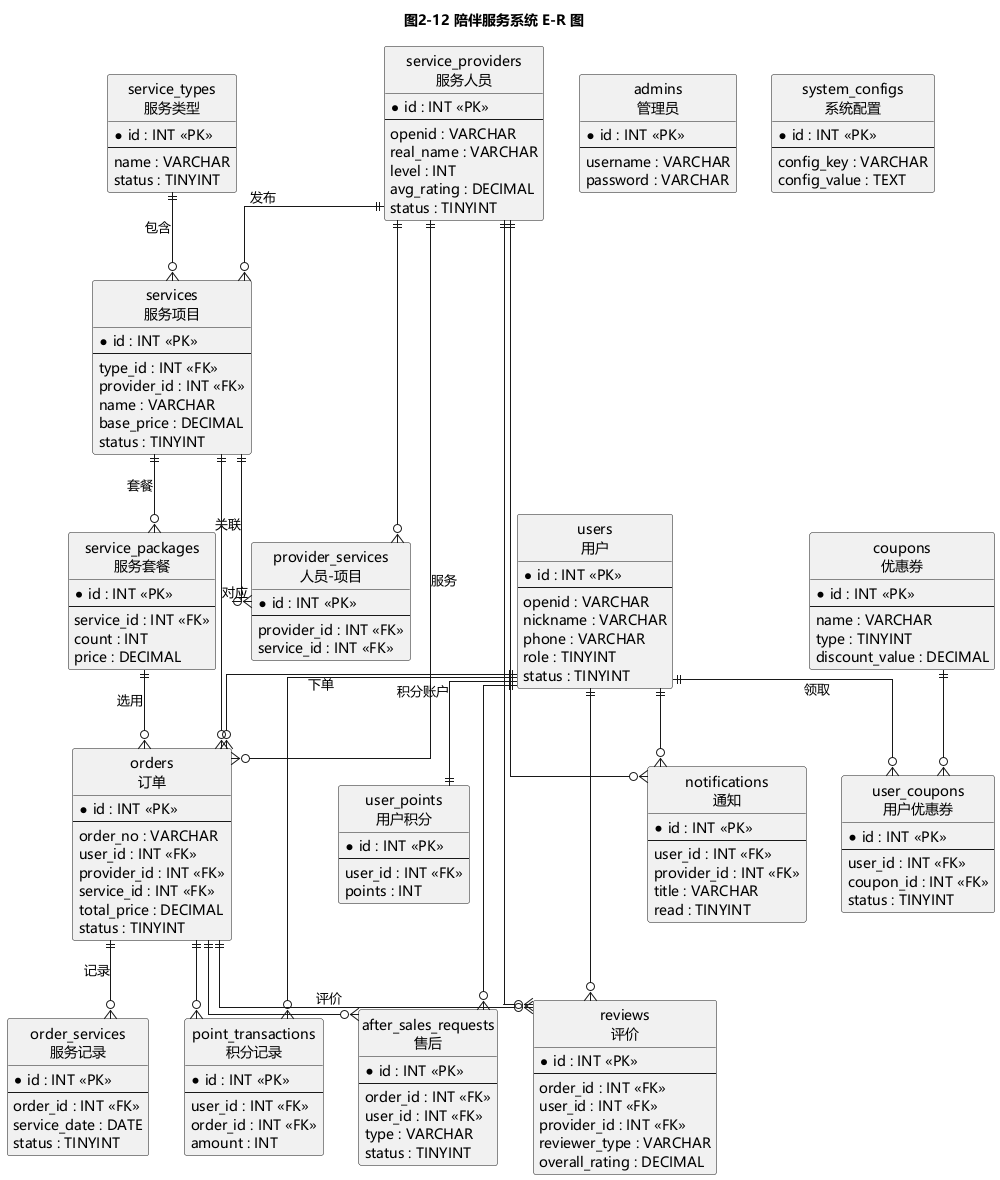

The diagram above was rendered by PlantUML. Its source (embedded in the PNG):
@startuml 13-ER图
skinparam defaultFontName Microsoft YaHei
skinparam backgroundColor white
skinparam shadowing false
skinparam linetype ortho
hide circle
title 图2-12 陪伴服务系统 E-R 图

entity "users\n用户" as users {
  * id : INT <<PK>>
  --
  openid : VARCHAR
  nickname : VARCHAR
  phone : VARCHAR
  role : TINYINT
  status : TINYINT
}

entity "service_providers\n服务人员" as providers {
  * id : INT <<PK>>
  --
  openid : VARCHAR
  real_name : VARCHAR
  level : INT
  avg_rating : DECIMAL
  status : TINYINT
}

entity "service_types\n服务类型" as types {
  * id : INT <<PK>>
  --
  name : VARCHAR
  status : TINYINT
}

entity "services\n服务项目" as services {
  * id : INT <<PK>>
  --
  type_id : INT <<FK>>
  provider_id : INT <<FK>>
  name : VARCHAR
  base_price : DECIMAL
  status : TINYINT
}

entity "service_packages\n服务套餐" as packages {
  * id : INT <<PK>>
  --
  service_id : INT <<FK>>
  count : INT
  price : DECIMAL
}

entity "provider_services\n人员-项目" as ps {
  * id : INT <<PK>>
  --
  provider_id : INT <<FK>>
  service_id : INT <<FK>>
}

entity "orders\n订单" as orders {
  * id : INT <<PK>>
  --
  order_no : VARCHAR
  user_id : INT <<FK>>
  provider_id : INT <<FK>>
  service_id : INT <<FK>>
  total_price : DECIMAL
  status : TINYINT
}

entity "order_services\n服务记录" as os {
  * id : INT <<PK>>
  --
  order_id : INT <<FK>>
  service_date : DATE
  status : TINYINT
}

entity "reviews\n评价" as reviews {
  * id : INT <<PK>>
  --
  order_id : INT <<FK>>
  user_id : INT <<FK>>
  provider_id : INT <<FK>>
  reviewer_type : VARCHAR
  overall_rating : DECIMAL
}

entity "coupons\n优惠券" as coupons {
  * id : INT <<PK>>
  --
  name : VARCHAR
  type : TINYINT
  discount_value : DECIMAL
}

entity "user_coupons\n用户优惠券" as uc {
  * id : INT <<PK>>
  --
  user_id : INT <<FK>>
  coupon_id : INT <<FK>>
  status : TINYINT
}

entity "user_points\n用户积分" as up {
  * id : INT <<PK>>
  --
  user_id : INT <<FK>>
  points : INT
}

entity "point_transactions\n积分记录" as pt {
  * id : INT <<PK>>
  --
  user_id : INT <<FK>>
  order_id : INT <<FK>>
  amount : INT
}

entity "notifications\n通知" as notif {
  * id : INT <<PK>>
  --
  user_id : INT <<FK>>
  provider_id : INT <<FK>>
  title : VARCHAR
  read : TINYINT
}

entity "after_sales_requests\n售后" as asr {
  * id : INT <<PK>>
  --
  order_id : INT <<FK>>
  user_id : INT <<FK>>
  type : VARCHAR
  status : TINYINT
}

entity "admins\n管理员" as admins {
  * id : INT <<PK>>
  --
  username : VARCHAR
  password : VARCHAR
}

entity "system_configs\n系统配置" as cfg {
  * id : INT <<PK>>
  --
  config_key : VARCHAR
  config_value : TEXT
}

types ||--o{ services : 包含
providers ||--o{ services : 发布
services ||--o{ packages : 套餐
providers ||--o{ ps
services ||--o{ ps : 关联
users ||--o{ orders : 下单
providers ||--o{ orders : 服务
services ||--o{ orders : 对应
packages ||--o{ orders : 选用
orders ||--o{ os : 记录
orders ||--o{ reviews : 评价
users ||--o{ reviews
providers ||--o{ reviews
users ||--o{ uc : 领取
coupons ||--o{ uc
users ||--|| up : 积分账户
users ||--o{ pt
orders ||--o{ pt
users ||--o{ notif
providers ||--o{ notif
orders ||--o{ asr
users ||--o{ asr
@enduml